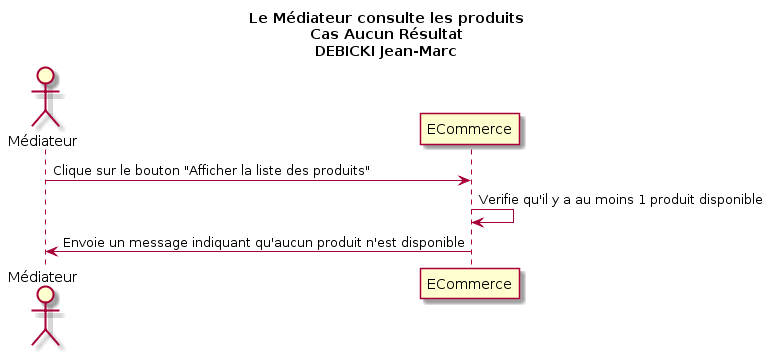

The diagram above was rendered by PlantUML. Its source (embedded in the PNG):
@startuml
Title Le Médiateur consulte les produits\nCas Aucun Résultat\nDEBICKI Jean-Marc

Actor Médiateur as v
participant ECommerce as a

v -> a : Clique sur le bouton "Afficher la liste des produits"
a -> a : Verifie qu'il y a au moins 1 produit disponible
v <- a : Envoie un message indiquant qu'aucun produit n'est disponible
@enduml